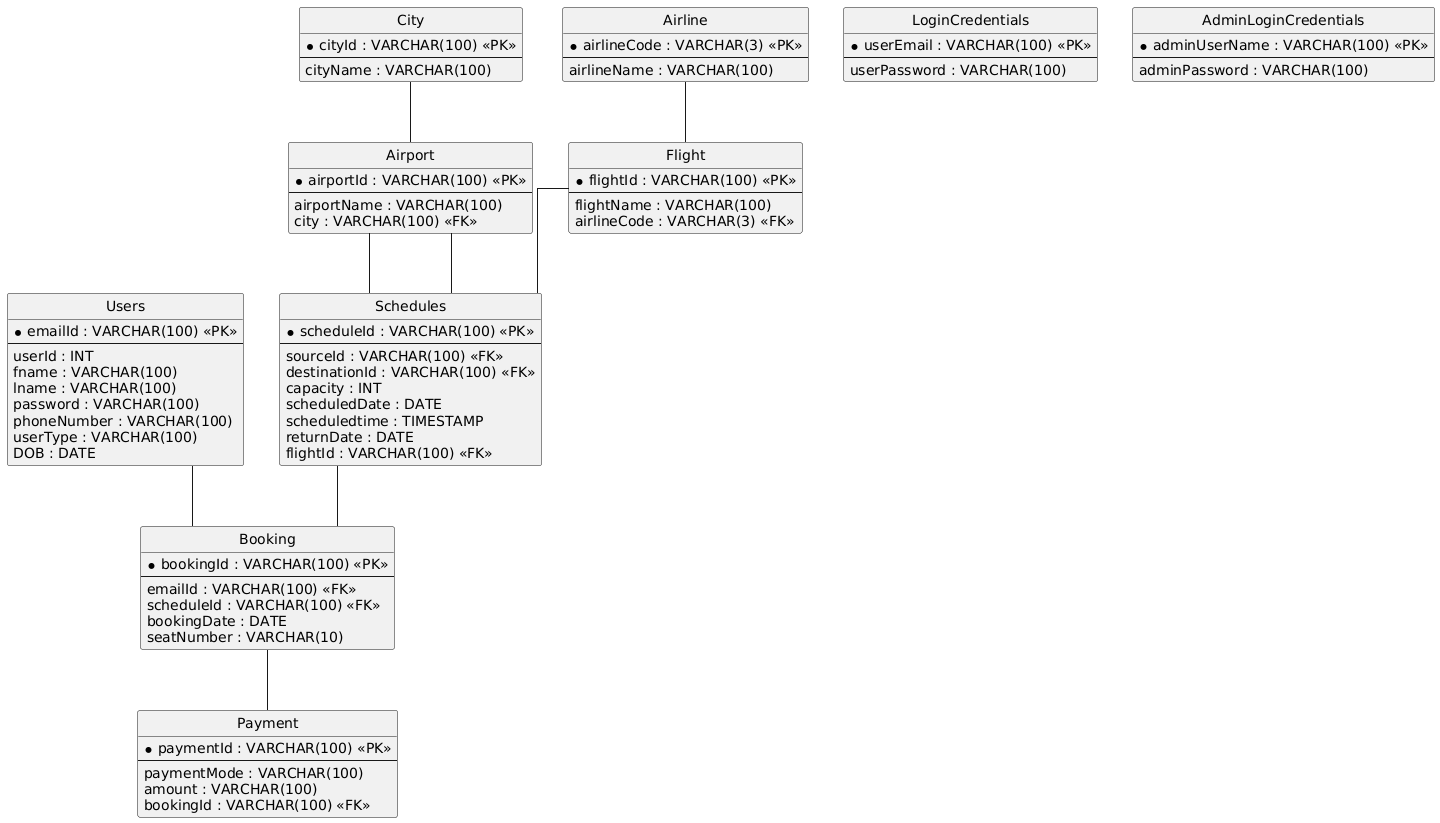

The diagram above was rendered by PlantUML. Its source (embedded in the PNG):
@startuml
hide circle
skinparam linetype ortho

entity "Users" as Users {
  * emailId : VARCHAR(100) <<PK>>
  --
  userId : INT
  fname : VARCHAR(100)
  lname : VARCHAR(100)
  password : VARCHAR(100)
  phoneNumber : VARCHAR(100)
  userType : VARCHAR(100)
  DOB : DATE
}

entity "LoginCredentials" as LoginCredentials {
  * userEmail : VARCHAR(100) <<PK>>
  --
  userPassword : VARCHAR(100)
}

entity "AdminLoginCredentials" as AdminLoginCredentials {
  * adminUserName : VARCHAR(100) <<PK>>
  --
  adminPassword : VARCHAR(100)
}

entity "City" as City {
  * cityId : VARCHAR(100) <<PK>>
  --
  cityName : VARCHAR(100)
}

entity "Airport" as Airport {
  * airportId : VARCHAR(100) <<PK>>
  --
  airportName : VARCHAR(100)
  city : VARCHAR(100) <<FK>>
}

entity "Airline" as Airline {
  * airlineCode : VARCHAR(3) <<PK>>
  --
  airlineName : VARCHAR(100)
}

entity "Flight" as Flight {
  * flightId : VARCHAR(100) <<PK>>
  --
  flightName : VARCHAR(100)
  airlineCode : VARCHAR(3) <<FK>>
}

entity "Schedules" as Schedules {
  * scheduleId : VARCHAR(100) <<PK>>
  --
  sourceId : VARCHAR(100) <<FK>>
  destinationId : VARCHAR(100) <<FK>>
  capacity : INT
  scheduledDate : DATE
  scheduledtime : TIMESTAMP
  returnDate : DATE
  flightId : VARCHAR(100) <<FK>>
}

entity "Booking" as Booking {
  * bookingId : VARCHAR(100) <<PK>>
  --
  emailId : VARCHAR(100) <<FK>>
  scheduleId : VARCHAR(100) <<FK>>
  bookingDate : DATE
  seatNumber : VARCHAR(10)
}

entity "Payment" as Payment {
  * paymentId : VARCHAR(100) <<PK>>
  --
  paymentMode : VARCHAR(100)
  amount : VARCHAR(100)
  bookingId : VARCHAR(100) <<FK>>
}

City -- Airport
Airline -- Flight
Airport -- Schedules
Airport -- Schedules
Flight -- Schedules
Users -- Booking
Schedules -- Booking
Booking -- Payment
@enduml